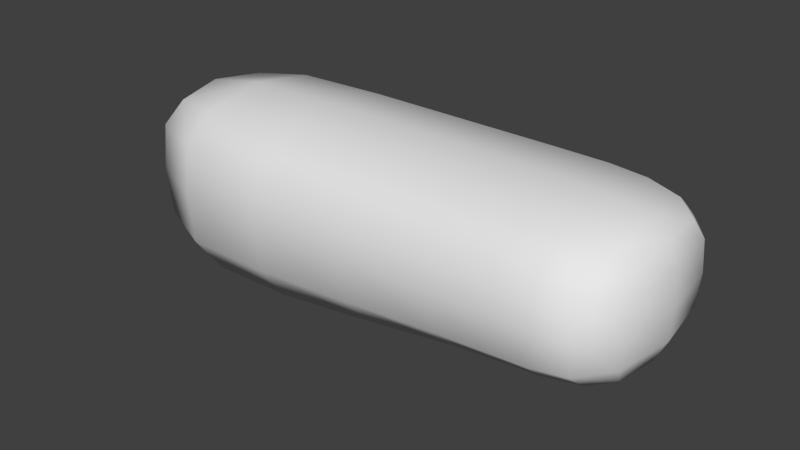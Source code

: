 # Source: arm.blend  (saved by Blender 2.63.0; exported with 4.5.12 LTS)
import bpy
from mathutils import Matrix  # noqa: F401  (used for matrix-valued properties, if any)

bpy.ops.wm.read_factory_settings(use_empty=True)
scene = bpy.context.scene
scene.name = 'Scene'

# ---- collections
col_collection_1 = bpy.data.collections.new('Collection 1'); scene.collection.children.link(col_collection_1)

# ---- materials (node trees are filled in below, after node groups)
mat_material = bpy.data.materials.new('Material')
mat_material.alpha_threshold = 0.0
mat_material.use_transparent_shadow = False
mat_material.roughness = 0.5
mat_material.line_color = (0.0, 0.0, 0.0, 1.0)

# ---- material node trees

# ---- world
world_world = bpy.data.worlds.new('World'); scene.world = world_world
world_world.color = (0.05088, 0.05088, 0.05088)
world_world.use_sun_shadow = False
world_world.sun_shadow_jitter_overblur = 0.0
world_world.cycles.sampling_method = 'MANUAL'
world_world.cycles.sample_map_resolution = 256

# ---- meshes
me_cube = bpy.data.meshes.new('Cube')
me_cube.from_pydata([(-0.00212, 0.04001, 0.006099), (-0.00212, -0.04001, 0.006099), (-0.2662, -0.04841, -0.0208), (-0.2662, 0.04841, -0.0208), (-0.002204, 0.04001, 0.06761), (-0.002204, -0.04001, 0.06761), (-0.2662, -0.04841, 0.07602), (-0.2662, 0.04841, 0.07602), (-0.07171, 0.04841, 0.001105), (-0.07171, -0.04841, 0.001105), (-0.06691, 0.04841, 0.07602), (-0.06691, -0.04841, 0.07602), (-0.1776, -0.04841, 0.07602), (-0.1776, 0.04841, 0.07602), (-0.1776, -0.04841, -0.0208), (-0.1776, 0.04841, -0.0208), (-0.04062, 0.04841, 0.001105), (-0.04062, -0.04841, 0.001105), (-0.03582, 0.04841, 0.07602), (-0.03582, -0.04841, 0.07602), (-0.1776, -0.04841, 0.03585), (-0.1776, 0.04841, 0.03585), (-0.06691, 0.04841, 0.03585), (-0.06691, -0.04841, 0.03585), (-0.2662, 0.04841, 0.03585), (-0.2662, -0.04841, 0.03585), (-0.002204, -0.04841, 0.03585), (-0.002204, 0.04841, 0.03585), (-0.03582, 0.04841, 0.03585), (-0.03582, -0.04841, 0.03585)], [], [(15, 14, 2, 3), (13, 7, 6, 12), (27, 4, 5, 26), (20, 12, 6, 25), (25, 6, 7, 24), (21, 15, 3, 24), (16, 17, 9, 8), (18, 10, 11, 19), (29, 19, 11, 23), (28, 16, 8, 22), (22, 8, 15, 21), (10, 13, 12, 11), (23, 11, 12, 20), (8, 9, 14, 15), (0, 1, 17, 16), (4, 18, 19, 5), (26, 5, 19, 29), (27, 0, 16, 28), (14, 20, 25, 2), (10, 22, 21, 13), (13, 21, 24, 7), (0, 27, 26, 1), (17, 29, 23, 9), (2, 25, 24, 3), (18, 28, 22, 10), (9, 23, 20, 14), (1, 26, 29, 17), (4, 27, 28, 18)])
me_cube.polygons.foreach_set('use_smooth', [True] * 28)
me_cube.materials.append(mat_material)
me_cube.use_remesh_preserve_volume = False
me_cube.use_remesh_preserve_attributes = False
me_cube.use_mirror_vertex_groups = False
me_cube.update()

# ---- objects
ob_cube = bpy.data.objects.new('Cube', me_cube)

# ---- transforms, parenting, visibility, modifiers, constraints
ob_cube.location = (0.0, 0.0, 0.0)
ob_cube.lock_rotations_4d = False
ob_cube.empty_display_type = 'ARROWS'
ob_cube.lineart.crease_threshold = 0.0
_m = ob_cube.modifiers.new('Subsurf', 'SUBSURF')
_m.uv_smooth = 'PRESERVE_CORNERS'
_m.quality = 1
_m.render_levels = 1
_m.show_only_control_edges = False

# ---- collection membership
col_collection_1.objects.link(ob_cube)

# ---- scene / render settings (as saved in the file)
scene.frame_start = 1; scene.frame_end = 250; scene.frame_set(1)
scene.render.engine = 'BLENDER_EEVEE_NEXT'
scene.render.image_settings.color_mode = 'RGB'
scene.render.image_settings.compression = 90
scene.render.resolution_percentage = 50
scene.render.dither_intensity = 0.0
scene.render.bake_margin = 2
scene.render.bake_bias = 0.0
scene.cycles.use_denoising = False
scene.cycles.samples = 10
scene.cycles.sampling_pattern = 'TABULATED_SOBOL'
scene.cycles.light_sampling_threshold = 0.0
scene.cycles.use_adaptive_sampling = False
scene.cycles.use_light_tree = False
scene.cycles.blur_glossy = 0.0
scene.cycles.volume_bounces = 1
scene.cycles.pixel_filter_type = 'GAUSSIAN'
scene.cycles.sample_clamp_indirect = 0.0
scene.view_settings.view_transform = 'Standard'
bpy.context.view_layer.update()

# ---- added for rendering (the .blend has no active camera and no usable light): camera, sun
cam_auto = bpy.data.cameras.new('AutoCamera')
cam_auto.lens = 50.0
cam_auto.sensor_width = 36.0
cam_auto.clip_end = 1000.0
ob_auto_camera = bpy.data.objects.new('AutoCamera', cam_auto)
scene.collection.objects.link(ob_auto_camera)
ob_auto_camera.location = (0.141063, -0.33027, 0.247787)
ob_auto_camera.rotation_euler = (1.09748, -7.21219e-08, 0.694738)
scene.camera = ob_auto_camera
light_auto_sun = bpy.data.lights.new('AutoSun', 'SUN')
light_auto_sun.energy = 3.0
light_auto_sun.angle = 0.0523599
ob_auto_sun = bpy.data.objects.new('AutoSun', light_auto_sun)
scene.collection.objects.link(ob_auto_sun)
ob_auto_sun.rotation_euler = (0.872665, 0.174533, 0.523599)
bpy.context.view_layer.update()
